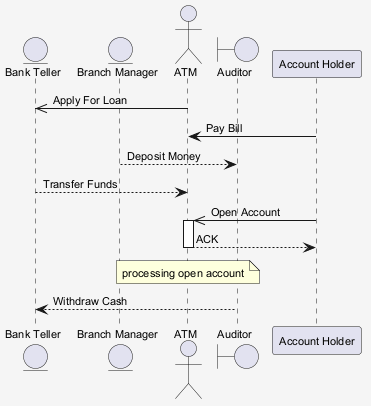

The diagram above was rendered by PlantUML. Its source (embedded in the PNG):
@startuml
skinparam shadowing false
skinparam backgroundColor #F5F5F5
skinparam defaultFontSize 11
entity "Bank Teller" as BT
entity "Branch Manager" as BM
actor "ATM" as A
boundary "Auditor" as A2
participant "Account Holder" as AH
A ->> BT : Apply For Loan
AH -> A : Pay Bill
BM --> A2 : Deposit Money
BT --> A : Transfer Funds
AH ->> A : Open Account
activate A
A --> AH : ACK
deactivate A
note over A : processing open account
A2 --> BT : Withdraw Cash
@enduml